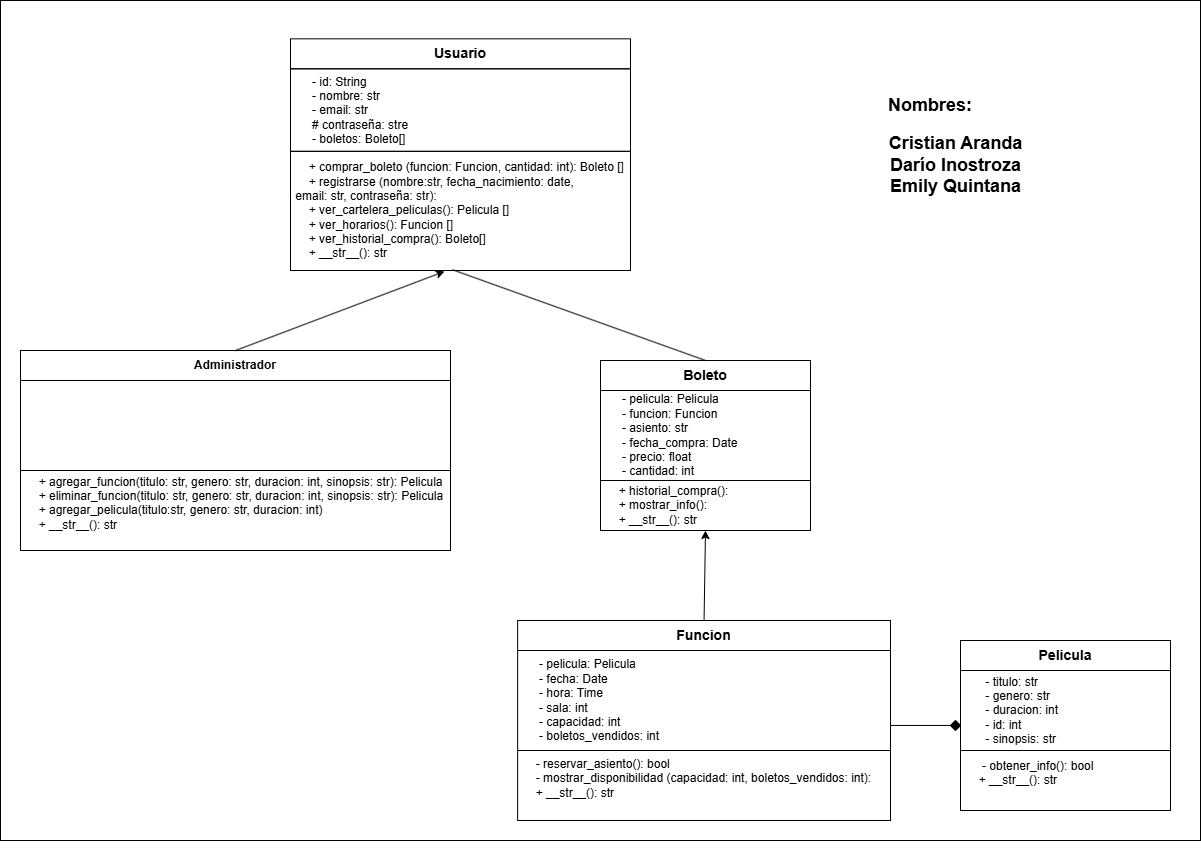

The diagram above was exported from draw.io. Its source (the exported page's mxGraphModel, read from the mxfile embedded in the PNG):
<mxGraphModel dx="2756" dy="945" grid="1" gridSize="10" guides="1" tooltips="1" connect="1" arrows="1" fold="1" page="1" pageScale="1" pageWidth="850" pageHeight="1100" math="0" shadow="0">
  <root>
    <mxCell id="0" />
    <mxCell id="1" parent="0" />
    <mxCell id="106" value="" style="rounded=0;whiteSpace=wrap;html=1;" vertex="1" parent="1">
      <mxGeometry x="-80" y="160" width="1200" height="840" as="geometry" />
    </mxCell>
    <mxCell id="75" value="" style="group" vertex="1" connectable="0" parent="1">
      <mxGeometry x="210" y="210" width="350" height="220" as="geometry" />
    </mxCell>
    <mxCell id="73" value="&lt;span style=&quot;color: rgb(0, 0, 0);&quot;&gt;&amp;nbsp; &amp;nbsp; &amp;nbsp; - id: String&lt;/span&gt;&lt;div&gt;&lt;span style=&quot;color: rgb(0, 0, 0);&quot;&gt;&lt;span style=&quot;color: rgb(0, 0, 0);&quot;&gt;&amp;nbsp; &amp;nbsp; &amp;nbsp; - nombre: str&lt;/span&gt;&lt;/span&gt;&lt;/div&gt;&lt;div&gt;&lt;span style=&quot;color: rgb(0, 0, 0);&quot;&gt;&lt;span style=&quot;color: rgb(0, 0, 0);&quot;&gt;&lt;span style=&quot;color: rgb(0, 0, 0);&quot;&gt;&amp;nbsp; &amp;nbsp; &amp;nbsp; - email: str&lt;/span&gt;&lt;/span&gt;&lt;/span&gt;&lt;/div&gt;&lt;div&gt;&lt;span style=&quot;color: rgb(0, 0, 0);&quot;&gt;&lt;span style=&quot;color: rgb(0, 0, 0);&quot;&gt;&lt;span style=&quot;color: rgb(0, 0, 0);&quot;&gt;&amp;nbsp; &amp;nbsp; &amp;nbsp; # contraseña: stre&lt;/span&gt;&lt;/span&gt;&lt;/span&gt;&lt;/div&gt;&lt;div&gt;&lt;span style=&quot;color: rgb(0, 0, 0);&quot;&gt;&lt;span style=&quot;color: rgb(0, 0, 0);&quot;&gt;&lt;span style=&quot;color: rgb(0, 0, 0);&quot;&gt;&amp;nbsp; &amp;nbsp; &amp;nbsp; - boletos: Boleto[]&lt;/span&gt;&lt;/span&gt;&lt;/span&gt;&lt;/div&gt;" style="rounded=0;whiteSpace=wrap;html=1;fillColor=none;align=left;" vertex="1" parent="75">
      <mxGeometry y="18.33" width="340" height="82.5" as="geometry" />
    </mxCell>
    <mxCell id="74" value="&amp;nbsp; &amp;nbsp; &amp;nbsp;+ comprar_boleto (funcion: Funcion, cantidad: int): Boleto []&lt;div&gt;&amp;nbsp; &amp;nbsp; &amp;nbsp;+ registrarse (nombre:str, fecha_nacimiento: date,&amp;nbsp; &amp;nbsp; &amp;nbsp; &amp;nbsp; &amp;nbsp; &amp;nbsp;email: str, contraseña: str):&lt;/div&gt;&lt;div&gt;&amp;nbsp; &amp;nbsp; &amp;nbsp;+ ver_cartelera_peliculas(): Pelicula []&lt;/div&gt;&lt;div&gt;&amp;nbsp; &amp;nbsp; &amp;nbsp;+ ver_horarios(): Funcion []&lt;/div&gt;&lt;div&gt;&amp;nbsp; &amp;nbsp; &amp;nbsp;+ ver_historial_compra(): Boleto[]&lt;/div&gt;&lt;div&gt;&lt;div&gt;&amp;nbsp; &amp;nbsp; &amp;nbsp;+ __str__(): str&lt;/div&gt;&lt;/div&gt;" style="rounded=0;whiteSpace=wrap;html=1;fillColor=none;align=left;" vertex="1" parent="75">
      <mxGeometry y="100.83" width="340" height="119.17" as="geometry" />
    </mxCell>
    <mxCell id="51" value="&lt;font style=&quot;font-size: 14px;&quot;&gt;&lt;b&gt;Usuario&lt;/b&gt;&lt;/font&gt;" style="rounded=0;whiteSpace=wrap;html=1;fillColor=none;" vertex="1" parent="75">
      <mxGeometry y="-11.67" width="340" height="30" as="geometry" />
    </mxCell>
    <mxCell id="76" value="" style="group" vertex="1" connectable="0" parent="1">
      <mxGeometry x="-60" y="510" width="430" height="250" as="geometry" />
    </mxCell>
    <mxCell id="77" value="&lt;b&gt;Administrador&lt;/b&gt;" style="rounded=0;whiteSpace=wrap;html=1;fillColor=none;" vertex="1" parent="76">
      <mxGeometry width="430" height="30" as="geometry" />
    </mxCell>
    <mxCell id="78" value="" style="rounded=0;whiteSpace=wrap;html=1;fillColor=none;align=left;" vertex="1" parent="76">
      <mxGeometry y="30" width="430" height="90" as="geometry" />
    </mxCell>
    <mxCell id="79" value="&amp;nbsp; &amp;nbsp; &amp;nbsp;+ agregar_funcion(titulo: str, genero: str, duracion: int, sinopsis: str): Pelicula&lt;div&gt;&amp;nbsp; &amp;nbsp; &amp;nbsp;+&amp;nbsp;&lt;span style=&quot;color: rgb(0, 0, 0); background-color: transparent;&quot;&gt;eliminar_funcion(titulo: str, genero: str, duracion: int, sinopsis: str): Pelicula&lt;/span&gt;&lt;/div&gt;&lt;div&gt;&amp;nbsp; &amp;nbsp; &amp;nbsp;+ agregar_pelicula(titulo:str, genero: str, duracion: int)&lt;/div&gt;&lt;div&gt;&amp;nbsp; &amp;nbsp; &amp;nbsp;+ __str__(): str&lt;/div&gt;&lt;div&gt;&lt;br&gt;&lt;/div&gt;" style="rounded=0;whiteSpace=wrap;html=1;fillColor=none;align=left;" vertex="1" parent="76">
      <mxGeometry y="120" width="430" height="80" as="geometry" />
    </mxCell>
    <mxCell id="80" value="" style="endArrow=classic;html=1;exitX=0.5;exitY=0;exitDx=0;exitDy=0;entryX=0.453;entryY=1.008;entryDx=0;entryDy=0;entryPerimeter=0;" edge="1" parent="1" source="77" target="74">
      <mxGeometry width="50" height="50" relative="1" as="geometry">
        <mxPoint x="340" y="600" as="sourcePoint" />
        <mxPoint x="390" y="550" as="targetPoint" />
      </mxGeometry>
    </mxCell>
    <mxCell id="81" value="" style="group" vertex="1" connectable="0" parent="1">
      <mxGeometry x="520" y="520" width="210" height="240" as="geometry" />
    </mxCell>
    <mxCell id="82" value="&lt;font style=&quot;font-size: 14px;&quot;&gt;&lt;b&gt;Boleto&lt;/b&gt;&lt;/font&gt;" style="rounded=0;whiteSpace=wrap;html=1;fillColor=none;" vertex="1" parent="81">
      <mxGeometry width="210" height="30" as="geometry" />
    </mxCell>
    <mxCell id="83" value="&lt;span style=&quot;color: rgb(0, 0, 0);&quot;&gt;&amp;nbsp; &amp;nbsp; &amp;nbsp; - pelicula: Pelicula&lt;/span&gt;&lt;div&gt;&lt;span style=&quot;color: rgb(0, 0, 0);&quot;&gt;&lt;span style=&quot;color: rgb(0, 0, 0);&quot;&gt;&amp;nbsp; &amp;nbsp; &amp;nbsp; - funcion: Funcion&lt;/span&gt;&lt;/span&gt;&lt;/div&gt;&lt;div&gt;&lt;span style=&quot;color: rgb(0, 0, 0);&quot;&gt;&lt;span style=&quot;color: rgb(0, 0, 0);&quot;&gt;&lt;span style=&quot;color: rgb(0, 0, 0);&quot;&gt;&amp;nbsp; &amp;nbsp; &amp;nbsp; - asiento: str&lt;/span&gt;&lt;/span&gt;&lt;/span&gt;&lt;/div&gt;&lt;div&gt;&lt;span style=&quot;color: rgb(0, 0, 0);&quot;&gt;&lt;span style=&quot;color: rgb(0, 0, 0);&quot;&gt;&lt;span style=&quot;color: rgb(0, 0, 0);&quot;&gt;&amp;nbsp; &amp;nbsp; &amp;nbsp; - fecha_compra: Date&lt;/span&gt;&lt;/span&gt;&lt;/span&gt;&lt;/div&gt;&lt;div&gt;&lt;span style=&quot;color: rgb(0, 0, 0);&quot;&gt;&lt;span style=&quot;color: rgb(0, 0, 0);&quot;&gt;&lt;span style=&quot;color: rgb(0, 0, 0);&quot;&gt;&amp;nbsp; &amp;nbsp; &amp;nbsp; - precio: float&lt;/span&gt;&lt;/span&gt;&lt;/span&gt;&lt;/div&gt;&lt;div&gt;&lt;span style=&quot;color: rgb(0, 0, 0);&quot;&gt;&lt;span style=&quot;color: rgb(0, 0, 0);&quot;&gt;&lt;span style=&quot;color: rgb(0, 0, 0);&quot;&gt;&amp;nbsp; &amp;nbsp; &amp;nbsp; - cantidad: int&lt;/span&gt;&lt;/span&gt;&lt;/span&gt;&lt;/div&gt;" style="rounded=0;whiteSpace=wrap;html=1;fillColor=none;align=left;" vertex="1" parent="81">
      <mxGeometry y="30" width="210" height="90" as="geometry" />
    </mxCell>
    <mxCell id="84" value="&lt;div&gt;&lt;br&gt;&lt;/div&gt;&amp;nbsp; &amp;nbsp; &amp;nbsp;+ historial_compra():&lt;div&gt;&amp;nbsp; &amp;nbsp; &amp;nbsp;+ mostrar_info():&lt;/div&gt;&lt;div&gt;&lt;div&gt;&amp;nbsp; &amp;nbsp; &amp;nbsp;+ __str__(): str&lt;/div&gt;&lt;div&gt;&lt;br style=&quot;color: rgb(63, 63, 63);&quot;&gt;&lt;/div&gt;&lt;/div&gt;" style="rounded=0;whiteSpace=wrap;html=1;fillColor=none;align=left;" vertex="1" parent="81">
      <mxGeometry y="120" width="210" height="50" as="geometry" />
    </mxCell>
    <mxCell id="85" value="" style="endArrow=none;html=1;entryX=0.5;entryY=0;entryDx=0;entryDy=0;exitX=0.476;exitY=0.993;exitDx=0;exitDy=0;exitPerimeter=0;" edge="1" parent="1" source="74" target="82">
      <mxGeometry width="50" height="50" relative="1" as="geometry">
        <mxPoint x="590" y="580" as="sourcePoint" />
        <mxPoint x="640" y="530" as="targetPoint" />
      </mxGeometry>
    </mxCell>
    <mxCell id="86" value="" style="group" vertex="1" connectable="0" parent="1">
      <mxGeometry x="520" y="780" width="290" height="240" as="geometry" />
    </mxCell>
    <mxCell id="87" value="&lt;font style=&quot;font-size: 14px;&quot;&gt;&lt;b&gt;Funcion&lt;/b&gt;&lt;/font&gt;" style="rounded=0;whiteSpace=wrap;html=1;fillColor=none;" vertex="1" parent="86">
      <mxGeometry x="-82.85714285714285" width="372.85714285714283" height="30" as="geometry" />
    </mxCell>
    <mxCell id="88" value="&lt;span style=&quot;color: rgb(0, 0, 0);&quot;&gt;&amp;nbsp; &amp;nbsp; &amp;nbsp; - pelicula: Pelicula&lt;/span&gt;&lt;div&gt;&lt;span style=&quot;color: rgb(0, 0, 0);&quot;&gt;&lt;span style=&quot;color: rgb(0, 0, 0);&quot;&gt;&amp;nbsp; &amp;nbsp; &amp;nbsp; - fecha: Date&lt;/span&gt;&lt;/span&gt;&lt;/div&gt;&lt;div&gt;&lt;span style=&quot;color: rgb(0, 0, 0);&quot;&gt;&lt;span style=&quot;color: rgb(0, 0, 0);&quot;&gt;&lt;span style=&quot;color: rgb(0, 0, 0);&quot;&gt;&amp;nbsp; &amp;nbsp; &amp;nbsp; - hora: Time&lt;/span&gt;&lt;/span&gt;&lt;/span&gt;&lt;/div&gt;&lt;div&gt;&lt;span style=&quot;color: rgb(0, 0, 0);&quot;&gt;&lt;span style=&quot;color: rgb(0, 0, 0);&quot;&gt;&lt;span style=&quot;color: rgb(0, 0, 0);&quot;&gt;&amp;nbsp; &amp;nbsp; &amp;nbsp; - sala: int&lt;/span&gt;&lt;/span&gt;&lt;/span&gt;&lt;/div&gt;&lt;div&gt;&lt;span style=&quot;color: rgb(0, 0, 0);&quot;&gt;&lt;span style=&quot;color: rgb(0, 0, 0);&quot;&gt;&lt;span style=&quot;color: rgb(0, 0, 0);&quot;&gt;&amp;nbsp; &amp;nbsp; &amp;nbsp; - capacidad: int&lt;/span&gt;&lt;/span&gt;&lt;/span&gt;&lt;/div&gt;&lt;div&gt;&lt;span style=&quot;color: rgb(0, 0, 0);&quot;&gt;&lt;span style=&quot;color: rgb(0, 0, 0);&quot;&gt;&lt;span style=&quot;color: rgb(0, 0, 0);&quot;&gt;&amp;nbsp; &amp;nbsp; &amp;nbsp; - boletos_vendidos: int&lt;br&gt;&lt;/span&gt;&lt;/span&gt;&lt;/span&gt;&lt;/div&gt;" style="rounded=0;whiteSpace=wrap;html=1;fillColor=none;align=left;" vertex="1" parent="86">
      <mxGeometry x="-82.85714285714285" y="30" width="372.85714285714283" height="100" as="geometry" />
    </mxCell>
    <mxCell id="89" value="&lt;div&gt;&lt;br&gt;&lt;/div&gt;&amp;nbsp; &amp;nbsp; &amp;nbsp;- reservar_asiento(): bool&lt;div&gt;&amp;nbsp; &amp;nbsp; &amp;nbsp;- mostrar_disponibilidad (capacidad: int, boletos_vendidos: int):&lt;/div&gt;&lt;div&gt;&lt;div&gt;&amp;nbsp; &amp;nbsp; &amp;nbsp;+ __str__(): str&lt;/div&gt;&lt;div&gt;&lt;br style=&quot;color: rgb(63, 63, 63);&quot;&gt;&lt;/div&gt;&lt;/div&gt;&lt;div&gt;&lt;br&gt;&lt;/div&gt;" style="rounded=0;whiteSpace=wrap;html=1;fillColor=none;align=left;" vertex="1" parent="86">
      <mxGeometry x="-82.85714285714285" y="130" width="372.85714285714283" height="70" as="geometry" />
    </mxCell>
    <mxCell id="94" value="" style="group" vertex="1" connectable="0" parent="1">
      <mxGeometry x="910" y="780" width="210" height="240" as="geometry" />
    </mxCell>
    <mxCell id="95" value="&lt;font style=&quot;font-size: 14px;&quot;&gt;&lt;b&gt;Pelicula&lt;/b&gt;&lt;/font&gt;" style="rounded=0;whiteSpace=wrap;html=1;fillColor=none;" vertex="1" parent="94">
      <mxGeometry x="-30" y="20" width="210" height="30" as="geometry" />
    </mxCell>
    <mxCell id="96" value="&lt;span style=&quot;color: rgb(0, 0, 0);&quot;&gt;&amp;nbsp; &amp;nbsp; &amp;nbsp; &amp;nbsp;- titulo: str&lt;/span&gt;&lt;div&gt;&lt;span style=&quot;color: rgb(0, 0, 0);&quot;&gt;&lt;span style=&quot;color: rgb(0, 0, 0);&quot;&gt;&amp;nbsp; &amp;nbsp; &amp;nbsp; &amp;nbsp;- genero: str&lt;/span&gt;&lt;/span&gt;&lt;/div&gt;&lt;div&gt;&lt;span style=&quot;color: rgb(0, 0, 0);&quot;&gt;&lt;span style=&quot;color: rgb(0, 0, 0);&quot;&gt;&lt;span style=&quot;color: rgb(0, 0, 0);&quot;&gt;&amp;nbsp; &amp;nbsp; &amp;nbsp; &amp;nbsp;- duracion: int&lt;/span&gt;&lt;/span&gt;&lt;/span&gt;&lt;/div&gt;&lt;div&gt;&lt;span style=&quot;color: rgb(0, 0, 0);&quot;&gt;&lt;span style=&quot;color: rgb(0, 0, 0);&quot;&gt;&lt;span style=&quot;color: rgb(0, 0, 0);&quot;&gt;&amp;nbsp; &amp;nbsp; &amp;nbsp; &amp;nbsp;- id: int&lt;/span&gt;&lt;/span&gt;&lt;/span&gt;&lt;/div&gt;&lt;div&gt;&lt;span style=&quot;color: rgb(0, 0, 0);&quot;&gt;&lt;span style=&quot;color: rgb(0, 0, 0);&quot;&gt;&lt;span style=&quot;color: rgb(0, 0, 0);&quot;&gt;&amp;nbsp; &amp;nbsp; &amp;nbsp; &amp;nbsp;- sinopsis: str&lt;/span&gt;&lt;/span&gt;&lt;/span&gt;&lt;/div&gt;" style="rounded=0;whiteSpace=wrap;html=1;fillColor=none;align=left;" vertex="1" parent="94">
      <mxGeometry x="-30" y="50" width="210" height="80" as="geometry" />
    </mxCell>
    <mxCell id="97" value="&lt;div&gt;&lt;br&gt;&lt;/div&gt;&amp;nbsp; &amp;nbsp; &amp;nbsp; - obtener_info(): bool&lt;div&gt;&lt;div&gt;&amp;nbsp; &amp;nbsp; &amp;nbsp;+ __str__(): str&lt;/div&gt;&lt;div&gt;&lt;br style=&quot;color: rgb(63, 63, 63);&quot;&gt;&lt;/div&gt;&lt;/div&gt;&lt;div&gt;&lt;span style=&quot;white-space: pre;&quot;&gt;&#09;&lt;/span&gt;&lt;br&gt;&lt;/div&gt;" style="rounded=0;whiteSpace=wrap;html=1;fillColor=none;align=left;" vertex="1" parent="94">
      <mxGeometry x="-30" y="130" width="210" height="60" as="geometry" />
    </mxCell>
    <mxCell id="98" value="" style="endArrow=none;html=1;exitX=1;exitY=0.5;exitDx=0;exitDy=0;entryX=0;entryY=0.5;entryDx=0;entryDy=0;" edge="1" parent="1" source="99" target="96">
      <mxGeometry width="50" height="50" relative="1" as="geometry">
        <mxPoint x="850" y="870" as="sourcePoint" />
        <mxPoint x="900" y="820" as="targetPoint" />
      </mxGeometry>
    </mxCell>
    <mxCell id="100" value="" style="endArrow=none;html=1;exitX=1;exitY=0.5;exitDx=0;exitDy=0;" edge="1" parent="1">
      <mxGeometry width="50" height="50" relative="1" as="geometry">
        <mxPoint x="810" y="884.94" as="sourcePoint" />
        <mxPoint x="870" y="884.94" as="targetPoint" />
      </mxGeometry>
    </mxCell>
    <mxCell id="99" value="" style="rhombus;whiteSpace=wrap;html=1;fillColor=#000000;" vertex="1" parent="1">
      <mxGeometry x="870" y="880" width="10" height="10" as="geometry" />
    </mxCell>
    <mxCell id="101" style="edgeStyle=none;html=1;exitX=0.5;exitY=0;exitDx=0;exitDy=0;entryX=0.5;entryY=1;entryDx=0;entryDy=0;" edge="1" parent="1" source="87" target="84">
      <mxGeometry relative="1" as="geometry" />
    </mxCell>
    <mxCell id="109" value="&lt;b&gt;&lt;font style=&quot;font-size: 18px;&quot;&gt;Cristian Aranda&lt;/font&gt;&lt;/b&gt;&lt;div&gt;&lt;b&gt;&lt;font style=&quot;font-size: 18px;&quot;&gt;Darío Inostroza&lt;/font&gt;&lt;/b&gt;&lt;/div&gt;&lt;div&gt;&lt;b&gt;&lt;font style=&quot;font-size: 18px;&quot;&gt;Emily Quintana&lt;/font&gt;&lt;/b&gt;&lt;/div&gt;" style="text;html=1;align=center;verticalAlign=middle;whiteSpace=wrap;rounded=0;" vertex="1" parent="1">
      <mxGeometry x="767.5" y="270" width="215" height="110" as="geometry" />
    </mxCell>
    <mxCell id="110" value="&lt;font style=&quot;font-size: 18px;&quot;&gt;&lt;b&gt;Nombres:&lt;/b&gt;&lt;/font&gt;" style="text;html=1;align=center;verticalAlign=middle;whiteSpace=wrap;rounded=0;" vertex="1" parent="1">
      <mxGeometry x="820" y="250" width="60" height="30" as="geometry" />
    </mxCell>
  </root>
</mxGraphModel>